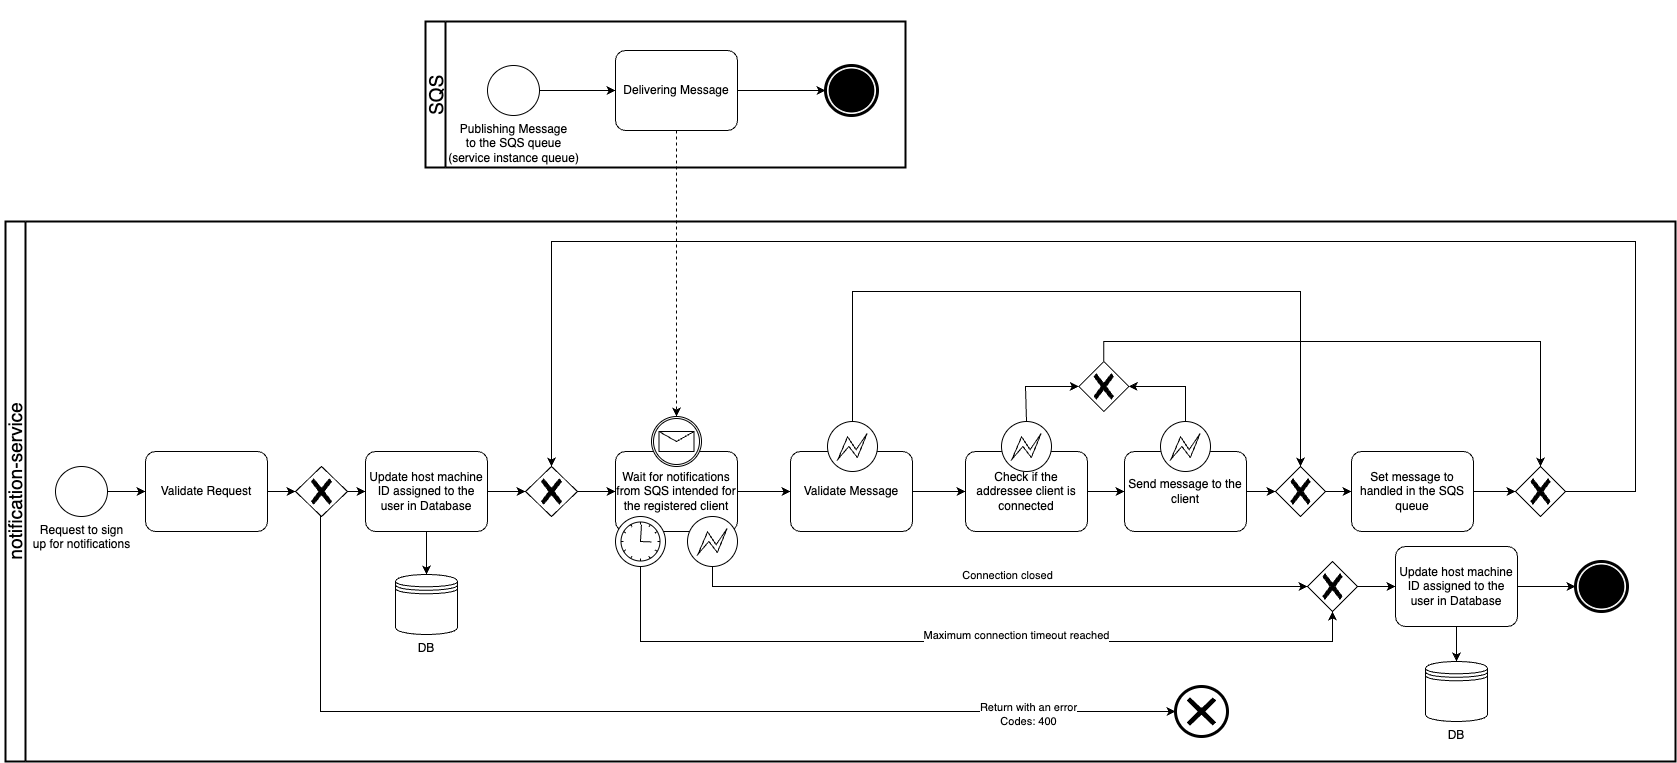

The diagram above was exported from draw.io. Its source (the exported page's mxGraphModel, read from the mxfile embedded in the PNG):
<mxGraphModel dx="2656" dy="2520" grid="1" gridSize="10" guides="1" tooltips="1" connect="1" arrows="1" fold="1" page="1" pageScale="1" pageWidth="827" pageHeight="1169" math="0" shadow="0">
  <root>
    <mxCell id="0" />
    <mxCell id="1" parent="0" />
    <mxCell id="2" value="" style="swimlane;html=1;startSize=20;fontStyle=0;collapsible=0;horizontal=0;swimlaneLine=1;swimlaneFillColor=#ffffff;strokeWidth=2;whiteSpace=wrap;" vertex="1" parent="1">
      <mxGeometry y="-60" width="1670" height="540" as="geometry" />
    </mxCell>
    <mxCell id="3" value="&lt;font style=&quot;font-size: 19px;&quot;&gt;notification-service&lt;/font&gt;" style="text;html=1;strokeColor=none;fillColor=none;align=center;verticalAlign=middle;whiteSpace=wrap;rounded=0;strokeWidth=5;rotation=-90;" vertex="1" parent="2">
      <mxGeometry x="-85" y="245" width="190" height="30" as="geometry" />
    </mxCell>
    <mxCell id="4" value="" style="swimlane;html=1;startSize=20;fontStyle=0;collapsible=0;horizontal=0;swimlaneLine=1;swimlaneFillColor=#ffffff;strokeWidth=2;whiteSpace=wrap;" vertex="1" parent="1">
      <mxGeometry x="420" y="-260" width="480" height="146" as="geometry" />
    </mxCell>
    <mxCell id="5" value="&lt;font style=&quot;font-size: 19px;&quot;&gt;SQS&lt;/font&gt;" style="text;html=1;strokeColor=none;fillColor=none;align=center;verticalAlign=middle;whiteSpace=wrap;rounded=0;strokeWidth=5;rotation=-90;" vertex="1" parent="4">
      <mxGeometry x="-84" y="59" width="190" height="30" as="geometry" />
    </mxCell>
    <mxCell id="6" style="edgeStyle=none;rounded=0;orthogonalLoop=1;jettySize=auto;html=1;entryX=0;entryY=0.5;entryDx=0;entryDy=0;entryPerimeter=0;" edge="1" source="7" target="9" parent="1">
      <mxGeometry relative="1" as="geometry">
        <mxPoint x="130" y="215" as="targetPoint" />
      </mxGeometry>
    </mxCell>
    <mxCell id="7" value="Request to sign &lt;br&gt;up for notifications" style="points=[[0.145,0.145,0],[0.5,0,0],[0.855,0.145,0],[1,0.5,0],[0.855,0.855,0],[0.5,1,0],[0.145,0.855,0],[0,0.5,0]];shape=mxgraph.bpmn.event;html=1;verticalLabelPosition=bottom;labelBackgroundColor=#ffffff;verticalAlign=top;align=center;perimeter=ellipsePerimeter;outlineConnect=0;aspect=fixed;outline=standard;symbol=general;" vertex="1" parent="1">
      <mxGeometry x="50" y="185" width="52" height="50" as="geometry" />
    </mxCell>
    <mxCell id="8" style="edgeStyle=none;rounded=0;orthogonalLoop=1;jettySize=auto;html=1;entryX=0;entryY=0.5;entryDx=0;entryDy=0;entryPerimeter=0;" edge="1" source="9" target="16" parent="1">
      <mxGeometry relative="1" as="geometry" />
    </mxCell>
    <mxCell id="9" value="Validate Request" style="points=[[0.25,0,0],[0.5,0,0],[0.75,0,0],[1,0.25,0],[1,0.5,0],[1,0.75,0],[0.75,1,0],[0.5,1,0],[0.25,1,0],[0,0.75,0],[0,0.5,0],[0,0.25,0]];shape=mxgraph.bpmn.task;whiteSpace=wrap;rectStyle=rounded;size=10;html=1;taskMarker=abstract;" vertex="1" parent="1">
      <mxGeometry x="140" y="170" width="122" height="80" as="geometry" />
    </mxCell>
    <mxCell id="10" style="edgeStyle=none;rounded=0;orthogonalLoop=1;jettySize=auto;html=1;entryX=0;entryY=0.5;entryDx=0;entryDy=0;entryPerimeter=0;" edge="1" source="12" target="18" parent="1">
      <mxGeometry relative="1" as="geometry">
        <mxPoint x="540" y="210" as="targetPoint" />
      </mxGeometry>
    </mxCell>
    <mxCell id="11" style="edgeStyle=orthogonalEdgeStyle;rounded=0;orthogonalLoop=1;jettySize=auto;html=1;entryX=0.5;entryY=0;entryDx=0;entryDy=0;" edge="1" source="12" target="19" parent="1">
      <mxGeometry relative="1" as="geometry" />
    </mxCell>
    <mxCell id="12" value="Update host machine ID assigned to the user in Database" style="points=[[0.25,0,0],[0.5,0,0],[0.75,0,0],[1,0.25,0],[1,0.5,0],[1,0.75,0],[0.75,1,0],[0.5,1,0],[0.25,1,0],[0,0.75,0],[0,0.5,0],[0,0.25,0]];shape=mxgraph.bpmn.task;whiteSpace=wrap;rectStyle=rounded;size=10;html=1;taskMarker=abstract;" vertex="1" parent="1">
      <mxGeometry x="360" y="170" width="122" height="80" as="geometry" />
    </mxCell>
    <mxCell id="13" style="edgeStyle=none;rounded=0;orthogonalLoop=1;jettySize=auto;html=1;entryX=0;entryY=0.5;entryDx=0;entryDy=0;entryPerimeter=0;" edge="1" source="16" target="12" parent="1">
      <mxGeometry relative="1" as="geometry" />
    </mxCell>
    <mxCell id="14" style="edgeStyle=orthogonalEdgeStyle;rounded=0;orthogonalLoop=1;jettySize=auto;html=1;" edge="1" source="16" target="22" parent="1">
      <mxGeometry relative="1" as="geometry">
        <Array as="points">
          <mxPoint x="315" y="430" />
        </Array>
      </mxGeometry>
    </mxCell>
    <mxCell id="15" value="Return with an error&lt;br&gt;Codes: 400" style="edgeLabel;html=1;align=center;verticalAlign=middle;resizable=0;points=[];" vertex="1" connectable="0" parent="14">
      <mxGeometry x="0.7171" y="-2" relative="1" as="geometry">
        <mxPoint x="1" as="offset" />
      </mxGeometry>
    </mxCell>
    <mxCell id="16" value="" style="points=[[0.25,0.25,0],[0.5,0,0],[0.75,0.25,0],[1,0.5,0],[0.75,0.75,0],[0.5,1,0],[0.25,0.75,0],[0,0.5,0]];shape=mxgraph.bpmn.gateway2;html=1;verticalLabelPosition=bottom;labelBackgroundColor=#ffffff;verticalAlign=top;align=center;perimeter=rhombusPerimeter;outlineConnect=0;outline=none;symbol=none;gwType=exclusive;" vertex="1" parent="1">
      <mxGeometry x="290" y="185" width="52" height="50" as="geometry" />
    </mxCell>
    <mxCell id="17" style="edgeStyle=none;rounded=0;orthogonalLoop=1;jettySize=auto;html=1;entryX=0;entryY=0.5;entryDx=0;entryDy=0;entryPerimeter=0;" edge="1" source="18" target="20" parent="1">
      <mxGeometry relative="1" as="geometry" />
    </mxCell>
    <mxCell id="18" value="" style="points=[[0.25,0.25,0],[0.5,0,0],[0.75,0.25,0],[1,0.5,0],[0.75,0.75,0],[0.5,1,0],[0.25,0.75,0],[0,0.5,0]];shape=mxgraph.bpmn.gateway2;html=1;verticalLabelPosition=bottom;labelBackgroundColor=#ffffff;verticalAlign=top;align=center;perimeter=rhombusPerimeter;outlineConnect=0;outline=none;symbol=none;gwType=exclusive;" vertex="1" parent="1">
      <mxGeometry x="520" y="185" width="52" height="50" as="geometry" />
    </mxCell>
    <mxCell id="19" value="DB" style="shape=datastore;whiteSpace=wrap;html=1;labelPosition=center;verticalLabelPosition=bottom;align=center;verticalAlign=top;" vertex="1" parent="1">
      <mxGeometry x="390" y="293" width="62" height="60" as="geometry" />
    </mxCell>
    <mxCell id="20" value="Wait for notifications from SQS intended for the registered client" style="points=[[0.25,0,0],[0.5,0,0],[0.75,0,0],[1,0.25,0],[1,0.5,0],[1,0.75,0],[0.75,1,0],[0.5,1,0],[0.25,1,0],[0,0.75,0],[0,0.5,0],[0,0.25,0]];shape=mxgraph.bpmn.task;whiteSpace=wrap;rectStyle=rounded;size=10;html=1;taskMarker=abstract;" vertex="1" parent="1">
      <mxGeometry x="610" y="170" width="122" height="80" as="geometry" />
    </mxCell>
    <mxCell id="21" value="" style="points=[[0.145,0.145,0],[0.5,0,0],[0.855,0.145,0],[1,0.5,0],[0.855,0.855,0],[0.5,1,0],[0.145,0.855,0],[0,0.5,0]];shape=mxgraph.bpmn.event;html=1;verticalLabelPosition=bottom;labelBackgroundColor=#ffffff;verticalAlign=top;align=center;perimeter=ellipsePerimeter;outlineConnect=0;aspect=fixed;outline=end;symbol=terminate;" vertex="1" parent="1">
      <mxGeometry x="1570" y="280" width="52" height="50" as="geometry" />
    </mxCell>
    <mxCell id="22" value="" style="points=[[0.145,0.145,0],[0.5,0,0],[0.855,0.145,0],[1,0.5,0],[0.855,0.855,0],[0.5,1,0],[0.145,0.855,0],[0,0.5,0]];shape=mxgraph.bpmn.event;html=1;verticalLabelPosition=bottom;labelBackgroundColor=#ffffff;verticalAlign=top;align=center;perimeter=ellipsePerimeter;outlineConnect=0;aspect=fixed;outline=end;symbol=cancel;" vertex="1" parent="1">
      <mxGeometry x="1170" y="405" width="52" height="50" as="geometry" />
    </mxCell>
    <mxCell id="23" value="Send message to the client" style="points=[[0.25,0,0],[0.5,0,0],[0.75,0,0],[1,0.25,0],[1,0.5,0],[1,0.75,0],[0.75,1,0],[0.5,1,0],[0.25,1,0],[0,0.75,0],[0,0.5,0],[0,0.25,0]];shape=mxgraph.bpmn.task;whiteSpace=wrap;rectStyle=rounded;size=10;html=1;taskMarker=abstract;" vertex="1" parent="1">
      <mxGeometry x="1119" y="170" width="122" height="80" as="geometry" />
    </mxCell>
    <mxCell id="24" value="" style="edgeStyle=orthogonalEdgeStyle;rounded=0;orthogonalLoop=1;jettySize=auto;html=1;" edge="1" source="25" target="57" parent="1">
      <mxGeometry relative="1" as="geometry" />
    </mxCell>
    <mxCell id="25" value="Set message to handled in the SQS queue" style="points=[[0.25,0,0],[0.5,0,0],[0.75,0,0],[1,0.25,0],[1,0.5,0],[1,0.75,0],[0.75,1,0],[0.5,1,0],[0.25,1,0],[0,0.75,0],[0,0.5,0],[0,0.25,0]];shape=mxgraph.bpmn.task;whiteSpace=wrap;rectStyle=rounded;size=10;html=1;taskMarker=abstract;" vertex="1" parent="1">
      <mxGeometry x="1346" y="170" width="122" height="80" as="geometry" />
    </mxCell>
    <mxCell id="26" style="edgeStyle=orthogonalEdgeStyle;rounded=0;orthogonalLoop=1;jettySize=auto;html=1;entryX=0;entryY=0.5;entryDx=0;entryDy=0;entryPerimeter=0;" edge="1" target="33" parent="1">
      <mxGeometry relative="1" as="geometry">
        <Array as="points">
          <mxPoint x="707" y="305" />
        </Array>
        <mxPoint x="707" y="285" as="sourcePoint" />
      </mxGeometry>
    </mxCell>
    <mxCell id="27" value="Connection closed" style="edgeLabel;html=1;align=center;verticalAlign=middle;resizable=0;points=[];" vertex="1" connectable="0" parent="26">
      <mxGeometry x="-0.5521" y="5" relative="1" as="geometry">
        <mxPoint x="176" y="-7" as="offset" />
      </mxGeometry>
    </mxCell>
    <mxCell id="28" style="edgeStyle=orthogonalEdgeStyle;rounded=0;orthogonalLoop=1;jettySize=auto;html=1;entryX=0.5;entryY=1;entryDx=0;entryDy=0;entryPerimeter=0;" edge="1" target="33" parent="1">
      <mxGeometry relative="1" as="geometry">
        <Array as="points">
          <mxPoint x="635" y="360" />
          <mxPoint x="1327" y="360" />
        </Array>
        <mxPoint x="635" y="285" as="sourcePoint" />
      </mxGeometry>
    </mxCell>
    <mxCell id="29" value="Maximum connection timeout reached" style="edgeLabel;html=1;align=center;verticalAlign=middle;resizable=0;points=[];" vertex="1" connectable="0" parent="28">
      <mxGeometry x="-0.4808" y="2" relative="1" as="geometry">
        <mxPoint x="243" y="-5" as="offset" />
      </mxGeometry>
    </mxCell>
    <mxCell id="30" style="edgeStyle=orthogonalEdgeStyle;rounded=0;orthogonalLoop=1;jettySize=auto;html=1;entryX=0.5;entryY=0;entryDx=0;entryDy=0;" edge="1" source="31" target="32" parent="1">
      <mxGeometry relative="1" as="geometry" />
    </mxCell>
    <mxCell id="31" value="Update host machine ID assigned to the user in Database" style="points=[[0.25,0,0],[0.5,0,0],[0.75,0,0],[1,0.25,0],[1,0.5,0],[1,0.75,0],[0.75,1,0],[0.5,1,0],[0.25,1,0],[0,0.75,0],[0,0.5,0],[0,0.25,0]];shape=mxgraph.bpmn.task;whiteSpace=wrap;rectStyle=rounded;size=10;html=1;taskMarker=abstract;" vertex="1" parent="1">
      <mxGeometry x="1390" y="265" width="122" height="80" as="geometry" />
    </mxCell>
    <mxCell id="32" value="DB" style="shape=datastore;whiteSpace=wrap;html=1;labelPosition=center;verticalLabelPosition=bottom;align=center;verticalAlign=top;" vertex="1" parent="1">
      <mxGeometry x="1420" y="380" width="62" height="60" as="geometry" />
    </mxCell>
    <mxCell id="33" value="" style="points=[[0.25,0.25,0],[0.5,0,0],[0.75,0.25,0],[1,0.5,0],[0.75,0.75,0],[0.5,1,0],[0.25,0.75,0],[0,0.5,0]];shape=mxgraph.bpmn.gateway2;html=1;verticalLabelPosition=bottom;labelBackgroundColor=#ffffff;verticalAlign=top;align=center;perimeter=rhombusPerimeter;outlineConnect=0;outline=none;symbol=none;gwType=exclusive;" vertex="1" parent="1">
      <mxGeometry x="1302" y="280" width="50" height="50" as="geometry" />
    </mxCell>
    <mxCell id="34" style="edgeStyle=orthogonalEdgeStyle;rounded=0;orthogonalLoop=1;jettySize=auto;html=1;entryX=0;entryY=0.5;entryDx=0;entryDy=0;entryPerimeter=0;" edge="1" source="33" target="31" parent="1">
      <mxGeometry relative="1" as="geometry" />
    </mxCell>
    <mxCell id="35" style="edgeStyle=orthogonalEdgeStyle;rounded=0;orthogonalLoop=1;jettySize=auto;html=1;entryX=0;entryY=0.5;entryDx=0;entryDy=0;entryPerimeter=0;" edge="1" source="31" target="21" parent="1">
      <mxGeometry relative="1" as="geometry" />
    </mxCell>
    <mxCell id="36" value="" style="points=[[0.145,0.145,0],[0.5,0,0],[0.855,0.145,0],[1,0.5,0],[0.855,0.855,0],[0.5,1,0],[0.145,0.855,0],[0,0.5,0]];shape=mxgraph.bpmn.event;html=1;verticalLabelPosition=bottom;labelBackgroundColor=#ffffff;verticalAlign=top;align=center;perimeter=ellipsePerimeter;outlineConnect=0;aspect=fixed;outline=catching;symbol=message;" vertex="1" parent="1">
      <mxGeometry x="646" y="135" width="50" height="50" as="geometry" />
    </mxCell>
    <mxCell id="37" style="edgeStyle=orthogonalEdgeStyle;rounded=0;orthogonalLoop=1;jettySize=auto;html=1;" edge="1" source="38" target="42" parent="1">
      <mxGeometry relative="1" as="geometry" />
    </mxCell>
    <mxCell id="38" value="Delivering Message" style="points=[[0.25,0,0],[0.5,0,0],[0.75,0,0],[1,0.25,0],[1,0.5,0],[1,0.75,0],[0.75,1,0],[0.5,1,0],[0.25,1,0],[0,0.75,0],[0,0.5,0],[0,0.25,0]];shape=mxgraph.bpmn.task;whiteSpace=wrap;rectStyle=rounded;size=10;html=1;taskMarker=abstract;" vertex="1" parent="1">
      <mxGeometry x="610" y="-231" width="122" height="80" as="geometry" />
    </mxCell>
    <mxCell id="39" style="edgeStyle=orthogonalEdgeStyle;rounded=0;orthogonalLoop=1;jettySize=auto;html=1;entryX=0.5;entryY=0;entryDx=0;entryDy=0;entryPerimeter=0;dashed=1;" edge="1" source="38" target="36" parent="1">
      <mxGeometry relative="1" as="geometry" />
    </mxCell>
    <mxCell id="40" value="Publishing Message&lt;br&gt;to the SQS queue&lt;br&gt;(service instance queue)" style="points=[[0.145,0.145,0],[0.5,0,0],[0.855,0.145,0],[1,0.5,0],[0.855,0.855,0],[0.5,1,0],[0.145,0.855,0],[0,0.5,0]];shape=mxgraph.bpmn.event;html=1;verticalLabelPosition=bottom;labelBackgroundColor=#ffffff;verticalAlign=top;align=center;perimeter=ellipsePerimeter;outlineConnect=0;aspect=fixed;outline=standard;symbol=general;" vertex="1" parent="1">
      <mxGeometry x="482" y="-216" width="52" height="50" as="geometry" />
    </mxCell>
    <mxCell id="41" style="edgeStyle=orthogonalEdgeStyle;rounded=0;orthogonalLoop=1;jettySize=auto;html=1;entryX=0;entryY=0.5;entryDx=0;entryDy=0;entryPerimeter=0;" edge="1" source="40" target="38" parent="1">
      <mxGeometry relative="1" as="geometry" />
    </mxCell>
    <mxCell id="42" value="" style="points=[[0.145,0.145,0],[0.5,0,0],[0.855,0.145,0],[1,0.5,0],[0.855,0.855,0],[0.5,1,0],[0.145,0.855,0],[0,0.5,0]];shape=mxgraph.bpmn.event;html=1;verticalLabelPosition=bottom;labelBackgroundColor=#ffffff;verticalAlign=top;align=center;perimeter=ellipsePerimeter;outlineConnect=0;aspect=fixed;outline=end;symbol=terminate;" vertex="1" parent="1">
      <mxGeometry x="820" y="-216" width="52" height="50" as="geometry" />
    </mxCell>
    <mxCell id="43" value="Validate Message" style="points=[[0.25,0,0],[0.5,0,0],[0.75,0,0],[1,0.25,0],[1,0.5,0],[1,0.75,0],[0.75,1,0],[0.5,1,0],[0.25,1,0],[0,0.75,0],[0,0.5,0],[0,0.25,0]];shape=mxgraph.bpmn.task;whiteSpace=wrap;rectStyle=rounded;size=10;html=1;taskMarker=abstract;" vertex="1" parent="1">
      <mxGeometry x="785" y="170" width="122" height="80" as="geometry" />
    </mxCell>
    <mxCell id="44" value="Check if the addressee client is connected" style="points=[[0.25,0,0],[0.5,0,0],[0.75,0,0],[1,0.25,0],[1,0.5,0],[1,0.75,0],[0.75,1,0],[0.5,1,0],[0.25,1,0],[0,0.75,0],[0,0.5,0],[0,0.25,0]];shape=mxgraph.bpmn.task;whiteSpace=wrap;rectStyle=rounded;size=10;html=1;taskMarker=abstract;" vertex="1" parent="1">
      <mxGeometry x="960" y="170" width="122" height="80" as="geometry" />
    </mxCell>
    <mxCell id="45" style="edgeStyle=orthogonalEdgeStyle;rounded=0;orthogonalLoop=1;jettySize=auto;html=1;entryX=0;entryY=0.5;entryDx=0;entryDy=0;entryPerimeter=0;" edge="1" source="43" target="44" parent="1">
      <mxGeometry relative="1" as="geometry" />
    </mxCell>
    <mxCell id="46" style="edgeStyle=orthogonalEdgeStyle;rounded=0;orthogonalLoop=1;jettySize=auto;html=1;entryX=0;entryY=0.5;entryDx=0;entryDy=0;entryPerimeter=0;" edge="1" source="20" target="43" parent="1">
      <mxGeometry relative="1" as="geometry" />
    </mxCell>
    <mxCell id="47" style="edgeStyle=orthogonalEdgeStyle;rounded=0;orthogonalLoop=1;jettySize=auto;html=1;entryX=0;entryY=0.5;entryDx=0;entryDy=0;entryPerimeter=0;" edge="1" source="44" target="23" parent="1">
      <mxGeometry relative="1" as="geometry" />
    </mxCell>
    <mxCell id="48" value="" style="points=[[0.145,0.145,0],[0.5,0,0],[0.855,0.145,0],[1,0.5,0],[0.855,0.855,0],[0.5,1,0],[0.145,0.855,0],[0,0.5,0]];shape=mxgraph.bpmn.event;html=1;verticalLabelPosition=bottom;labelBackgroundColor=#ffffff;verticalAlign=top;align=center;perimeter=ellipsePerimeter;outlineConnect=0;aspect=fixed;outline=eventInt;symbol=error;" vertex="1" parent="1">
      <mxGeometry x="822" y="140" width="50" height="50" as="geometry" />
    </mxCell>
    <mxCell id="49" value="" style="points=[[0.145,0.145,0],[0.5,0,0],[0.855,0.145,0],[1,0.5,0],[0.855,0.855,0],[0.5,1,0],[0.145,0.855,0],[0,0.5,0]];shape=mxgraph.bpmn.event;html=1;verticalLabelPosition=bottom;labelBackgroundColor=#ffffff;verticalAlign=top;align=center;perimeter=ellipsePerimeter;outlineConnect=0;aspect=fixed;outline=eventInt;symbol=error;" vertex="1" parent="1">
      <mxGeometry x="682" y="235" width="50" height="50" as="geometry" />
    </mxCell>
    <mxCell id="50" value="" style="points=[[0.145,0.145,0],[0.5,0,0],[0.855,0.145,0],[1,0.5,0],[0.855,0.855,0],[0.5,1,0],[0.145,0.855,0],[0,0.5,0]];shape=mxgraph.bpmn.event;html=1;verticalLabelPosition=bottom;labelBackgroundColor=#ffffff;verticalAlign=top;align=center;perimeter=ellipsePerimeter;outlineConnect=0;aspect=fixed;outline=standard;symbol=timer;" vertex="1" parent="1">
      <mxGeometry x="610" y="235" width="50" height="50" as="geometry" />
    </mxCell>
    <mxCell id="51" value="" style="edgeStyle=orthogonalEdgeStyle;rounded=0;orthogonalLoop=1;jettySize=auto;html=1;" edge="1" source="52" target="25" parent="1">
      <mxGeometry relative="1" as="geometry" />
    </mxCell>
    <mxCell id="52" value="" style="points=[[0.25,0.25,0],[0.5,0,0],[0.75,0.25,0],[1,0.5,0],[0.75,0.75,0],[0.5,1,0],[0.25,0.75,0],[0,0.5,0]];shape=mxgraph.bpmn.gateway2;html=1;verticalLabelPosition=bottom;labelBackgroundColor=#ffffff;verticalAlign=top;align=center;perimeter=rhombusPerimeter;outlineConnect=0;outline=none;symbol=none;gwType=exclusive;" vertex="1" parent="1">
      <mxGeometry x="1270" y="185" width="50" height="50" as="geometry" />
    </mxCell>
    <mxCell id="53" style="edgeStyle=orthogonalEdgeStyle;rounded=0;orthogonalLoop=1;jettySize=auto;html=1;entryX=0;entryY=0.5;entryDx=0;entryDy=0;entryPerimeter=0;" edge="1" source="23" target="52" parent="1">
      <mxGeometry relative="1" as="geometry" />
    </mxCell>
    <mxCell id="54" value="" style="points=[[0.145,0.145,0],[0.5,0,0],[0.855,0.145,0],[1,0.5,0],[0.855,0.855,0],[0.5,1,0],[0.145,0.855,0],[0,0.5,0]];shape=mxgraph.bpmn.event;html=1;verticalLabelPosition=bottom;labelBackgroundColor=#ffffff;verticalAlign=top;align=center;perimeter=ellipsePerimeter;outlineConnect=0;aspect=fixed;outline=eventInt;symbol=error;" vertex="1" parent="1">
      <mxGeometry x="996" y="140" width="50" height="50" as="geometry" />
    </mxCell>
    <mxCell id="55" value="" style="points=[[0.145,0.145,0],[0.5,0,0],[0.855,0.145,0],[1,0.5,0],[0.855,0.855,0],[0.5,1,0],[0.145,0.855,0],[0,0.5,0]];shape=mxgraph.bpmn.event;html=1;verticalLabelPosition=bottom;labelBackgroundColor=#ffffff;verticalAlign=top;align=center;perimeter=ellipsePerimeter;outlineConnect=0;aspect=fixed;outline=eventInt;symbol=error;" vertex="1" parent="1">
      <mxGeometry x="1155" y="140" width="50" height="50" as="geometry" />
    </mxCell>
    <mxCell id="56" style="edgeStyle=orthogonalEdgeStyle;rounded=0;orthogonalLoop=1;jettySize=auto;html=1;entryX=0.5;entryY=0;entryDx=0;entryDy=0;entryPerimeter=0;" edge="1" source="48" target="52" parent="1">
      <mxGeometry relative="1" as="geometry">
        <Array as="points">
          <mxPoint x="847" y="10" />
          <mxPoint x="1295" y="10" />
        </Array>
      </mxGeometry>
    </mxCell>
    <mxCell id="57" value="" style="points=[[0.25,0.25,0],[0.5,0,0],[0.75,0.25,0],[1,0.5,0],[0.75,0.75,0],[0.5,1,0],[0.25,0.75,0],[0,0.5,0]];shape=mxgraph.bpmn.gateway2;html=1;verticalLabelPosition=bottom;labelBackgroundColor=#ffffff;verticalAlign=top;align=center;perimeter=rhombusPerimeter;outlineConnect=0;outline=none;symbol=none;gwType=exclusive;" vertex="1" parent="1">
      <mxGeometry x="1510" y="185" width="50" height="50" as="geometry" />
    </mxCell>
    <mxCell id="58" style="edgeStyle=orthogonalEdgeStyle;rounded=0;orthogonalLoop=1;jettySize=auto;html=1;entryX=0.5;entryY=0;entryDx=0;entryDy=0;entryPerimeter=0;exitX=1;exitY=0.5;exitDx=0;exitDy=0;exitPerimeter=0;" edge="1" source="57" target="18" parent="1">
      <mxGeometry relative="1" as="geometry">
        <Array as="points">
          <mxPoint x="1630" y="210" />
          <mxPoint x="1630" y="-40" />
          <mxPoint x="546" y="-40" />
        </Array>
      </mxGeometry>
    </mxCell>
    <mxCell id="59" value="" style="points=[[0.25,0.25,0],[0.5,0,0],[0.75,0.25,0],[1,0.5,0],[0.75,0.75,0],[0.5,1,0],[0.25,0.75,0],[0,0.5,0]];shape=mxgraph.bpmn.gateway2;html=1;verticalLabelPosition=bottom;labelBackgroundColor=#ffffff;verticalAlign=top;align=center;perimeter=rhombusPerimeter;outlineConnect=0;outline=none;symbol=none;gwType=exclusive;" vertex="1" parent="1">
      <mxGeometry x="1073.25" y="80" width="50" height="50" as="geometry" />
    </mxCell>
    <mxCell id="60" style="edgeStyle=orthogonalEdgeStyle;rounded=0;orthogonalLoop=1;jettySize=auto;html=1;entryX=0;entryY=0.5;entryDx=0;entryDy=0;entryPerimeter=0;" edge="1" source="54" target="59" parent="1">
      <mxGeometry relative="1" as="geometry">
        <Array as="points">
          <mxPoint x="1020" y="105" />
        </Array>
      </mxGeometry>
    </mxCell>
    <mxCell id="61" style="edgeStyle=orthogonalEdgeStyle;rounded=0;orthogonalLoop=1;jettySize=auto;html=1;entryX=1;entryY=0.5;entryDx=0;entryDy=0;entryPerimeter=0;" edge="1" source="55" target="59" parent="1">
      <mxGeometry relative="1" as="geometry">
        <Array as="points">
          <mxPoint x="1180" y="105" />
        </Array>
      </mxGeometry>
    </mxCell>
    <mxCell id="62" style="edgeStyle=orthogonalEdgeStyle;rounded=0;orthogonalLoop=1;jettySize=auto;html=1;entryX=0.5;entryY=0;entryDx=0;entryDy=0;entryPerimeter=0;" edge="1" source="59" target="57" parent="1">
      <mxGeometry relative="1" as="geometry">
        <Array as="points">
          <mxPoint x="1098" y="60" />
          <mxPoint x="1535" y="60" />
        </Array>
      </mxGeometry>
    </mxCell>
  </root>
</mxGraphModel>